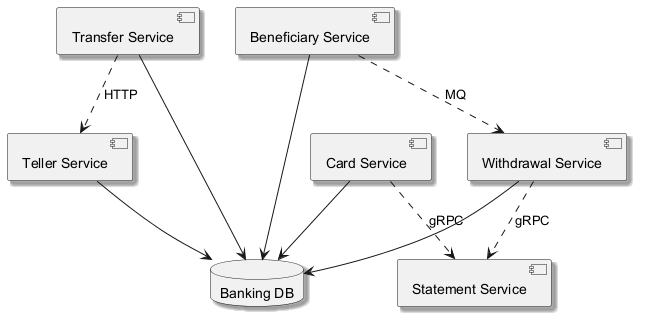

The diagram above was rendered by PlantUML. Its source (embedded in the PNG):
@startuml
skinparam shadowing true
component "Statement Service" as C_StatementService
component "Teller Service" as C_TellerService
component "Withdrawal Service" as C_WithdrawalService
component "Beneficiary Service" as C_BeneficiaryService
component "Card Service" as C_CardService
component "Transfer Service" as C_TransferService
database "Banking DB" as DB_banking
C_TellerService --> DB_banking
C_WithdrawalService --> DB_banking
C_BeneficiaryService --> DB_banking
C_CardService --> DB_banking
C_TransferService --> DB_banking
C_CardService ..> C_StatementService : gRPC
C_TransferService ..> C_TellerService : HTTP
C_BeneficiaryService ..> C_WithdrawalService : MQ
C_WithdrawalService ..> C_StatementService : gRPC
@enduml